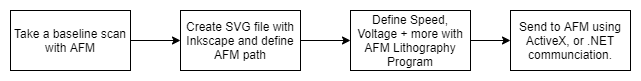

The diagram above was exported from draw.io. Its source (the exported page's mxGraphModel, read from the mxfile embedded in the PNG):
<mxGraphModel dx="1024" dy="592" grid="1" gridSize="10" guides="1" tooltips="1" connect="1" arrows="1" fold="1" page="1" pageScale="1" pageWidth="850" pageHeight="1100" math="0" shadow="0">
  <root>
    <mxCell id="0" />
    <mxCell id="1" parent="0" />
    <mxCell id="lVpCt5WohmNEHQsA4w6k-5" style="edgeStyle=orthogonalEdgeStyle;rounded=0;orthogonalLoop=1;jettySize=auto;html=1;exitX=1;exitY=0.5;exitDx=0;exitDy=0;entryX=0;entryY=0.5;entryDx=0;entryDy=0;" edge="1" parent="1" source="lVpCt5WohmNEHQsA4w6k-1" target="lVpCt5WohmNEHQsA4w6k-4">
      <mxGeometry relative="1" as="geometry" />
    </mxCell>
    <mxCell id="lVpCt5WohmNEHQsA4w6k-1" value="Create SVG file with Inkscape and define AFM path" style="rounded=0;whiteSpace=wrap;html=1;" vertex="1" parent="1">
      <mxGeometry x="200" y="140" width="120" height="60" as="geometry" />
    </mxCell>
    <mxCell id="lVpCt5WohmNEHQsA4w6k-3" style="edgeStyle=orthogonalEdgeStyle;rounded=0;orthogonalLoop=1;jettySize=auto;html=1;entryX=0;entryY=0.5;entryDx=0;entryDy=0;" edge="1" parent="1" source="lVpCt5WohmNEHQsA4w6k-2" target="lVpCt5WohmNEHQsA4w6k-1">
      <mxGeometry relative="1" as="geometry" />
    </mxCell>
    <mxCell id="lVpCt5WohmNEHQsA4w6k-2" value="Take a baseline scan with AFM" style="rounded=0;whiteSpace=wrap;html=1;" vertex="1" parent="1">
      <mxGeometry x="30" y="140" width="120" height="60" as="geometry" />
    </mxCell>
    <mxCell id="lVpCt5WohmNEHQsA4w6k-7" style="edgeStyle=orthogonalEdgeStyle;rounded=0;orthogonalLoop=1;jettySize=auto;html=1;exitX=1;exitY=0.5;exitDx=0;exitDy=0;entryX=0;entryY=0.5;entryDx=0;entryDy=0;" edge="1" parent="1" source="lVpCt5WohmNEHQsA4w6k-4" target="lVpCt5WohmNEHQsA4w6k-6">
      <mxGeometry relative="1" as="geometry" />
    </mxCell>
    <mxCell id="lVpCt5WohmNEHQsA4w6k-4" value="Define Speed, Voltage + more with AFM Lithography Program" style="rounded=0;whiteSpace=wrap;html=1;" vertex="1" parent="1">
      <mxGeometry x="370" y="140" width="120" height="60" as="geometry" />
    </mxCell>
    <mxCell id="lVpCt5WohmNEHQsA4w6k-6" value="Send to AFM using ActiveX, or .NET communciation." style="rounded=0;whiteSpace=wrap;html=1;" vertex="1" parent="1">
      <mxGeometry x="530" y="140" width="120" height="60" as="geometry" />
    </mxCell>
  </root>
</mxGraphModel>